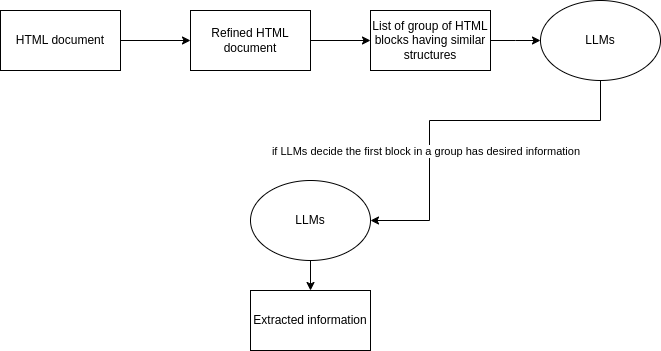

The diagram above was exported from draw.io. Its source (the exported page's mxGraphModel, read from the mxfile embedded in the PNG):
<mxGraphModel dx="1364" dy="803" grid="1" gridSize="10" guides="1" tooltips="1" connect="1" arrows="1" fold="1" page="1" pageScale="1" pageWidth="827" pageHeight="1169" math="0" shadow="0">
  <root>
    <mxCell id="0" />
    <mxCell id="1" parent="0" />
    <mxCell id="HBznHu4cniUNl5XMWIQj-2" style="edgeStyle=orthogonalEdgeStyle;rounded=0;orthogonalLoop=1;jettySize=auto;html=1;" edge="1" parent="1" source="HBznHu4cniUNl5XMWIQj-1" target="HBznHu4cniUNl5XMWIQj-3">
      <mxGeometry relative="1" as="geometry">
        <mxPoint x="250" y="540" as="targetPoint" />
      </mxGeometry>
    </mxCell>
    <mxCell id="HBznHu4cniUNl5XMWIQj-1" value="HTML document" style="rounded=0;whiteSpace=wrap;html=1;" vertex="1" parent="1">
      <mxGeometry x="70" y="510" width="120" height="60" as="geometry" />
    </mxCell>
    <mxCell id="HBznHu4cniUNl5XMWIQj-5" style="edgeStyle=orthogonalEdgeStyle;rounded=0;orthogonalLoop=1;jettySize=auto;html=1;entryX=0;entryY=0.5;entryDx=0;entryDy=0;" edge="1" parent="1" source="HBznHu4cniUNl5XMWIQj-3" target="HBznHu4cniUNl5XMWIQj-4">
      <mxGeometry relative="1" as="geometry" />
    </mxCell>
    <mxCell id="HBznHu4cniUNl5XMWIQj-3" value="Refined HTML document" style="rounded=0;whiteSpace=wrap;html=1;" vertex="1" parent="1">
      <mxGeometry x="260" y="510" width="120" height="60" as="geometry" />
    </mxCell>
    <mxCell id="HBznHu4cniUNl5XMWIQj-6" style="edgeStyle=orthogonalEdgeStyle;rounded=0;orthogonalLoop=1;jettySize=auto;html=1;" edge="1" parent="1" source="HBznHu4cniUNl5XMWIQj-4">
      <mxGeometry relative="1" as="geometry">
        <mxPoint x="610" y="540" as="targetPoint" />
      </mxGeometry>
    </mxCell>
    <mxCell id="HBznHu4cniUNl5XMWIQj-4" value="List of group of HTML blocks having similar structures" style="rounded=0;whiteSpace=wrap;html=1;" vertex="1" parent="1">
      <mxGeometry x="440" y="510" width="120" height="60" as="geometry" />
    </mxCell>
    <mxCell id="HBznHu4cniUNl5XMWIQj-8" value="LLMs" style="ellipse;whiteSpace=wrap;html=1;" vertex="1" parent="1">
      <mxGeometry x="610" y="500" width="120" height="80" as="geometry" />
    </mxCell>
    <mxCell id="HBznHu4cniUNl5XMWIQj-10" style="edgeStyle=orthogonalEdgeStyle;rounded=0;orthogonalLoop=1;jettySize=auto;html=1;" edge="1" parent="1" source="HBznHu4cniUNl5XMWIQj-8" target="HBznHu4cniUNl5XMWIQj-11">
      <mxGeometry relative="1" as="geometry">
        <mxPoint x="499" y="671.98" as="targetPoint" />
        <Array as="points">
          <mxPoint x="670" y="620" />
          <mxPoint x="499" y="620" />
          <mxPoint x="499" y="720" />
        </Array>
      </mxGeometry>
    </mxCell>
    <mxCell id="HBznHu4cniUNl5XMWIQj-12" value="if LLMs decide the first block in a group has desired information&amp;nbsp;" style="edgeLabel;html=1;align=center;verticalAlign=middle;resizable=0;points=[];" vertex="1" connectable="0" parent="HBznHu4cniUNl5XMWIQj-10">
      <mxGeometry x="0.3005" y="-3" relative="1" as="geometry">
        <mxPoint as="offset" />
      </mxGeometry>
    </mxCell>
    <mxCell id="HBznHu4cniUNl5XMWIQj-13" style="edgeStyle=orthogonalEdgeStyle;rounded=0;orthogonalLoop=1;jettySize=auto;html=1;" edge="1" parent="1" source="HBznHu4cniUNl5XMWIQj-11" target="HBznHu4cniUNl5XMWIQj-14">
      <mxGeometry relative="1" as="geometry">
        <mxPoint x="380" y="820" as="targetPoint" />
      </mxGeometry>
    </mxCell>
    <mxCell id="HBznHu4cniUNl5XMWIQj-11" value="LLMs" style="ellipse;whiteSpace=wrap;html=1;" vertex="1" parent="1">
      <mxGeometry x="320" y="680" width="120" height="80" as="geometry" />
    </mxCell>
    <mxCell id="HBznHu4cniUNl5XMWIQj-14" value="Extracted information" style="rounded=0;whiteSpace=wrap;html=1;" vertex="1" parent="1">
      <mxGeometry x="320" y="790" width="120" height="60" as="geometry" />
    </mxCell>
  </root>
</mxGraphModel>